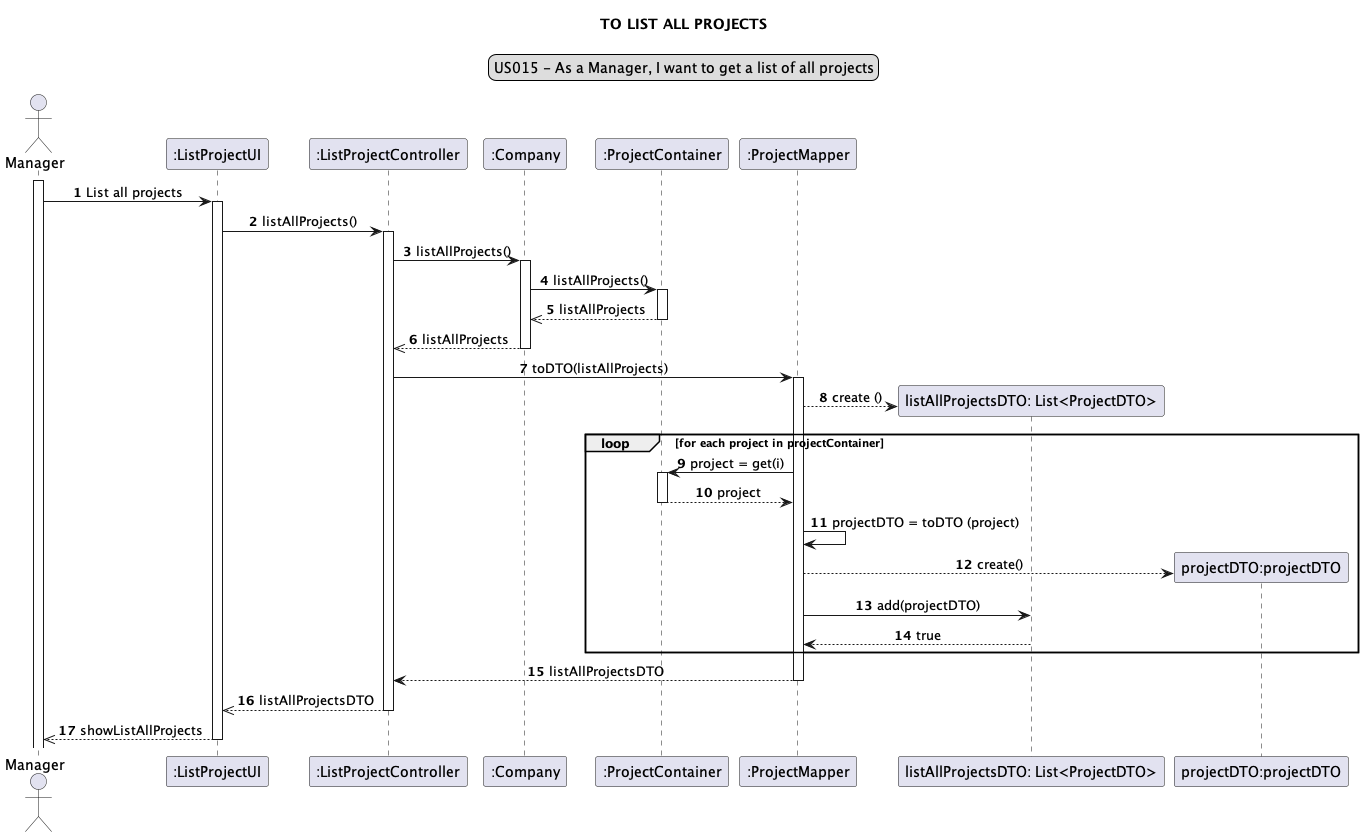

The diagram above was rendered by PlantUML. Its source (embedded in the PNG):
@startuml
skinparam sequenceMessageAlign center
title TO LIST ALL PROJECTS
legend top
US015 - As a Manager, I want to get a list of all projects
end legend
autonumber
actor Manager
participant ":ListProjectUI" as ui
participant ":ListProjectController" as controller
participant ":Company" as company
participant ":ProjectContainer" as container
participant ":ProjectMapper" as mapper
participant "listAllProjectsDTO: List<ProjectDTO>" as list
participant "projectDTO:projectDTO" as DTO
activate Manager
Manager -> ui: List all projects
activate ui
ui -> controller: listAllProjects()
activate controller
controller -> company: listAllProjects()
activate company
company -> container: listAllProjects()
activate container
container -->> company: listAllProjects
deactivate container
company -->> controller: listAllProjects
deactivate company
controller -> mapper: toDTO(listAllProjects)
activate mapper
create list
mapper --> list: create ()
loop for each project in projectContainer
mapper -> container: project = get(i)
activate container
container --> mapper: project
deactivate container
mapper -> mapper : projectDTO = toDTO (project)
create DTO
mapper --> DTO : create()
mapper ->list :add(projectDTO)
list --> mapper : true
end loop
mapper --> controller :listAllProjectsDTO
deactivate mapper
controller -->> ui: listAllProjectsDTO
deactivate controller
ui -->>Manager: showListAllProjects
deactivate ui
@enduml